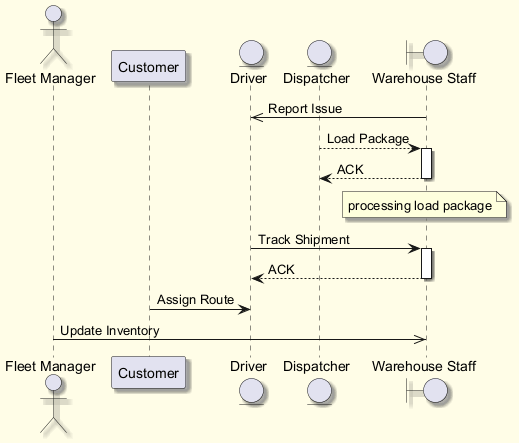

The diagram above was rendered by PlantUML. Its source (embedded in the PNG):
@startuml
skinparam backgroundColor #FFFDE7
skinparam classBackgroundColor #FFF9C4
skinparam classBorderColor #F57F17
skinparam shadowing true
actor "Fleet Manager" as FM
participant "Customer" as C
entity "Driver" as D
entity "Dispatcher" as D2
boundary "Warehouse Staff" as WS
WS ->> D : Report Issue
D2 --> WS : Load Package
activate WS
WS --> D2 : ACK
deactivate WS
note over WS : processing load package
D -> WS : Track Shipment
activate WS
WS --> D : ACK
deactivate WS
C -> D : Assign Route
FM ->> WS : Update Inventory
@enduml